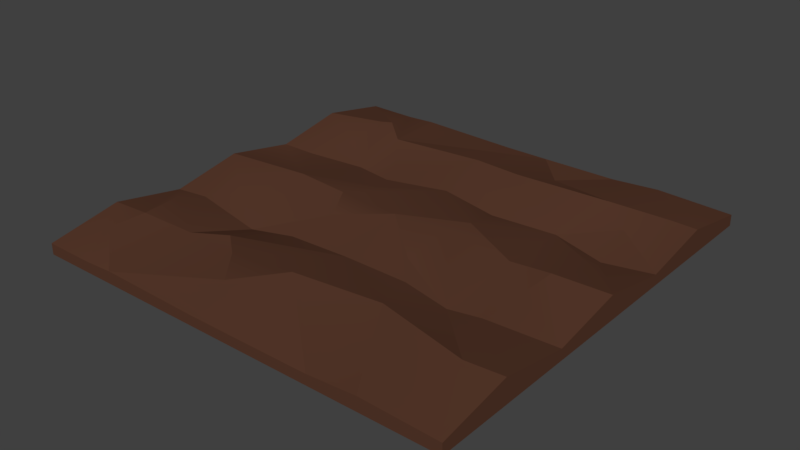 # Source: Soil_Ground.blend  (saved by Blender 2.79.0; exported with 4.5.12 LTS)
import bpy
from mathutils import Matrix  # noqa: F401  (used for matrix-valued properties, if any)

bpy.ops.wm.read_factory_settings(use_empty=True)
scene = bpy.context.scene
scene.name = 'Scene'

# ---- collections
col_collection_1 = bpy.data.collections.new('Collection 1'); scene.collection.children.link(col_collection_1)

# ---- materials (node trees are filled in below, after node groups)
mat_mud = bpy.data.materials.new('Mud')
mat_mud.alpha_threshold = 0.0
mat_mud.use_transparent_shadow = False
mat_mud.diffuse_color = (0.0985, 0.04149, 0.02485, 1.0)
mat_mud.roughness = 0.5
mat_mud.specular_intensity = 0.05

# ---- material node trees

# ---- world
world_world = bpy.data.worlds.new('World'); scene.world = world_world
world_world.color = (0.05088, 0.05088, 0.05088)
world_world.use_sun_shadow = False
world_world.sun_shadow_jitter_overblur = 0.0
world_world.cycles.sampling_method = 'MANUAL'

# ---- meshes
me_mud_patch_h = bpy.data.meshes.new('Mud_Patch_H')
me_mud_patch_h.from_pydata([(-0.7273, 0.03743, 0.7334), (0.7327, 0.03743, 0.7334), (-0.7273, 0.03743, -0.7266), (0.7327, 0.03743, -0.7266), (0.7327, 0.0, 0.7334), (-0.7273, 0.0, 0.7334), (0.7327, 0.0, -0.7266), (-0.7273, 0.0, -0.7266), (-0.7273, 0.08259, 0.49), (-0.7273, 0.03743, 0.2467), (-0.7273, 0.08259, 0.003379), (-0.7273, 0.03743, -0.24), (-0.7273, 0.08259, -0.4833), (0.7327, 0.08259, -0.4833), (0.7327, 0.03743, -0.24), (0.7327, 0.08259, 0.003379), (0.7327, 0.03743, 0.2467), (0.7327, 0.08259, 0.49), (0.4384, 0.08544, -0.4771), (0.2999, 0.08708, 0.4289), (0.38, 0.03138, -0.2746), (0.3135, 0.03475, 0.7334), (0.4068, 0.07088, 0.009226), (0.4786, 0.04615, -0.7266), (0.3751, 0.01754, 0.2546), (-0.05938, 0.08293, -0.4782), (0.01883, 0.1, 0.4779), (0.04879, 0.03388, -0.7266), (-0.0583, 0.03349, -0.3047), (0.04879, 0.03388, 0.7334), (-0.01683, 0.082, 0.004287), (-0.002233, 0.03774, 0.2388), (-0.3919, 0.07581, -0.4578), (-0.4272, 0.06243, 0.4556), (-0.4107, 0.0242, -0.2823), (-0.4535, 0.04152, 0.7334), (-0.4535, 0.04152, -0.7266), (-0.4271, 0.0856, -0.02236), (0.166, 0.06135, 0.1648), (-0.3711, 0.01465, 0.2629), (0.2321, 0.04723, 0.2545), (0.5427, 0.05424, -0.3924), (0.1731, 0.08758, -0.004738), (0.2006, 0.08599, -0.08679), (0.652, 0.08453, -0.4837), (0.6742, 0.07359, -0.5624), (0.4786, 0.04615, 0.7334), (0.1594, 0.03381, -0.2542), (0.3135, 0.03475, -0.7266), (0.152, 0.06142, -0.3363), (0.1766, 0.04056, -0.5851), (0.1193, 0.0931, -0.4477), (-0.2238, 0.02883, 0.236), (-0.3079, 0.0725, 0.4058), (-0.1115, 0.03395, 0.7334), (-0.1839, 0.0639, 0.09979), (-0.2989, 0.04307, -0.3406), (-0.2575, 0.03744, -0.2399), (-0.2303, 0.08877, 0.00196), (-0.2168, 0.05632, -0.1455), (-0.2326, 0.06577, 0.4679), (-0.1373, 0.06414, 0.5835), (-0.6083, 0.07801, 0.4769), (-0.6372, 0.06736, 0.3315), (-0.5558, 0.03645, 0.7334), (-0.6094, 0.07983, 0.6056), (-0.5143, 0.05888, 0.1718), (-0.6057, 0.04678, 0.2427), (-0.5224, 0.08929, -0.5206), (-0.484, 0.09149, -0.5358), (-0.6469, 0.03481, -0.1885), (-0.6052, 0.03422, -0.245), (-0.5558, 0.03645, -0.7266), (-0.5057, 0.07116, -0.3621), (0.5291, 0.06254, 0.1238), (-0.1115, 0.03395, -0.7266), (0.5271, 0.05944, 0.6138), (0.6128, 0.08488, 0.5024), (0.6066, 0.05419, -0.1302), (0.5504, 0.08864, 0.01952), (0.4925, 0.03322, 0.2526), (0.5592, 0.01611, -0.2368), (-0.2088, 0.05839, -0.5695), (-0.2493, 0.07886, -0.4666)], [], [(13, 45, 44), (1, 17, 77, 76), (13, 3, 45), (1, 76, 46), (16, 74, 80), (15, 78, 79), (14, 41, 81), (16, 15, 79, 74), (21, 26, 29), (18, 50, 51), (20, 49, 47), (19, 31, 26), (24, 38, 40), (22, 43, 42), (30, 55, 52, 31), (27, 82, 83, 25), (28, 59, 58, 30), (25, 56, 57, 28), (31, 53, 60, 26), (26, 61, 54, 29), (35, 65, 64), (37, 70, 10), (34, 73, 71), (39, 66, 67), (17, 16, 80, 77), (33, 63, 62), (32, 69, 68), (15, 14, 81, 78), (14, 13, 44, 41), (21, 19, 26), (18, 23, 48, 50), (20, 18, 51, 49), (19, 40, 31), (24, 22, 42, 38), (22, 20, 43), (30, 58, 55), (27, 75, 82), (28, 57, 59), (25, 83, 56), (31, 52, 53), (26, 60, 61), (35, 33, 62, 65), (37, 34, 71, 70), (34, 32, 68, 73), (39, 37, 66), (33, 39, 67, 63), (32, 36, 72, 69), (40, 38, 30, 31), (44, 45, 23, 18), (20, 41, 18), (43, 30, 42), (38, 42, 30), (43, 20, 47), (41, 44, 18), (45, 3, 23), (40, 19, 24), (46, 19, 21), (51, 50, 27, 25), (50, 48, 27), (47, 49, 25, 28), (49, 51, 25), (47, 28, 43), (54, 61, 35), (58, 59, 37), (61, 60, 33, 35), (55, 58, 37, 39), (57, 56, 34), (59, 57, 34, 37), (52, 55, 39), (56, 32, 34), (60, 53, 33), (53, 52, 39, 33), (67, 66, 10, 9), (64, 65, 8, 0), (66, 37, 10), (65, 62, 8), (63, 67, 9), (62, 63, 9, 8), (69, 72, 2), (73, 68, 12), (68, 69, 2, 12), (10, 70, 11), (70, 71, 11), (71, 73, 12, 11), (46, 76, 19), (77, 24, 19), (76, 77, 19), (77, 80, 24), (80, 74, 22, 24), (74, 79, 22), (79, 78, 20, 22), (81, 41, 20), (78, 81, 20), (82, 75, 36, 32), (56, 83, 32), (83, 82, 32), (43, 28, 30), (2, 7, 12), (12, 7, 11), (10, 11, 9), (8, 9, 0), (0, 9, 5), (11, 7, 5, 9), (2, 72, 7), (3, 6, 23), (23, 6, 48), (72, 36, 7), (75, 7, 36), (48, 6, 27), (27, 6, 7, 75), (13, 14, 3), (15, 16, 14), (17, 1, 16), (1, 4, 16), (6, 3, 14), (14, 16, 4, 6), (1, 46, 4), (0, 5, 64), (64, 5, 35), (46, 21, 4), (29, 4, 21), (35, 5, 54), (54, 5, 29), (4, 29, 5)])
me_mud_patch_h.polygons.foreach_set('use_smooth', [True] * 124)
_k = set([(0, 5), (0, 8), (0, 64), (1, 4), (1, 17), (1, 46), (2, 7), (2, 12), (2, 69), (2, 72), (3, 6), (3, 13), (3, 23), (8, 9), (8, 62), (9, 10), (9, 67), (10, 11), (10, 37), (11, 12), (11, 71), (12, 68), (13, 14), (13, 44), (13, 45), (14, 15), (14, 41), (14, 81), (15, 16), (15, 79), (16, 17), (16, 80), (17, 77), (18, 44), (18, 50), (18, 51), (19, 26), (19, 46), (19, 77), (20, 41), (20, 47), (20, 78), (20, 81), (21, 26), (21, 29), (21, 46), (22, 43), (22, 79), (23, 45), (23, 48), (24, 38), (24, 40), (24, 77), (24, 80), (25, 51), (25, 83), (26, 61), (27, 48), (27, 50), (27, 75), (27, 82), (28, 47), (28, 57), (28, 59), (29, 54), (30, 38), (30, 43), (30, 55), (31, 40), (31, 52), (31, 53), (32, 36), (32, 69), (32, 82), (32, 83), (33, 39), (33, 53), (33, 62), (34, 57), (34, 71), (35, 54), (35, 61), (35, 64), (35, 65), (36, 72), (36, 75), (37, 58), (37, 59), (39, 52), (39, 55), (39, 67), (48, 50), (53, 60), (55, 58), (60, 61), (62, 63), (62, 65), (68, 69), (74, 79)])
me_mud_patch_h.attributes.new('sharp_edge', 'BOOLEAN', 'EDGE').data.foreach_set('value', [ (min(e.vertices), max(e.vertices)) in _k for e in me_mud_patch_h.edges])
_uv = me_mud_patch_h.uv_layers.new(name='UVMap')
_uv.uv.foreach_set('vector', [0.8076, 0.128, 0.8486, 0.1492, 0.8083, 0.1627, 0.06818, 0.04629, 0.2151, 0.1016, 0.2102, 0.1565, 0.1398, 0.1946, 0.8076, 0.128, 0.9457, 0.08839, 0.8486, 0.1492, 0.06818, 0.04629, 0.1398, 0.1946, 0.06846, 0.2159, 0.3677, 0.06441, 0.4394, 0.2041, 0.359, 0.2237, 0.5112, 0.1168, 0.5886, 0.1706, 0.502, 0.1964, 0.6636, 0.07802, 0.7494, 0.2114, 0.6603, 0.1961, 0.3677, 0.06441, 0.5112, 0.1168, 0.502, 0.1964, 0.4394, 0.2041, 0.05183, 0.3114, 0.2075, 0.4847, 0.04819, 0.4684, 0.8037, 0.2702, 0.8813, 0.4118, 0.7873, 0.4408, 0.671, 0.296, 0.7164, 0.425, 0.6603, 0.421, 0.239, 0.3312, 0.3556, 0.5074, 0.2075, 0.4847, 0.3563, 0.286, 0.4037, 0.4126, 0.3507, 0.3702, 0.5045, 0.277, 0.5415, 0.3978, 0.5007, 0.4106, 0.5025, 0.5183, 0.4409, 0.611, 0.3537, 0.6352, 0.3556, 0.5074, 0.9576, 0.4831, 0.8599, 0.6298, 0.7953, 0.6514, 0.8023, 0.5414, 0.6863, 0.5424, 0.5928, 0.6316, 0.502, 0.6377, 0.5025, 0.5183, 0.8023, 0.5414, 0.7095, 0.681, 0.6505, 0.657, 0.6863, 0.5424, 0.3556, 0.5074, 0.2467, 0.6717, 0.2115, 0.6296, 0.2075, 0.4847, 0.2075, 0.4847, 0.1437, 0.5749, 0.04792, 0.5616, 0.04819, 0.4684, 0.05741, 0.7626, 0.143, 0.8486, 0.05215, 0.8245, 0.5111, 0.7469, 0.6166, 0.8816, 0.4937, 0.8968, 0.6729, 0.7436, 0.7366, 0.8008, 0.6515, 0.8574, 0.3385, 0.7142, 0.3972, 0.7968, 0.3499, 0.854, 0.2151, 0.1016, 0.3677, 0.06441, 0.359, 0.2237, 0.2102, 0.1565, 0.2213, 0.7412, 0.2862, 0.867, 0.2084, 0.8441, 0.7901, 0.735, 0.8312, 0.7919, 0.822, 0.8107, 0.5112, 0.1168, 0.6636, 0.07802, 0.6603, 0.1961, 0.5886, 0.1706, 0.6636, 0.07802, 0.8076, 0.128, 0.8083, 0.1627, 0.7494, 0.2114, 0.05183, 0.3114, 0.239, 0.3312, 0.2075, 0.4847, 0.8037, 0.2702, 0.9421, 0.2415, 0.9562, 0.3336, 0.8813, 0.4118, 0.671, 0.296, 0.8037, 0.2702, 0.7873, 0.4408, 0.7164, 0.425, 0.239, 0.3312, 0.3507, 0.3702, 0.3556, 0.5074, 0.3563, 0.286, 0.5045, 0.277, 0.5007, 0.4106, 0.4037, 0.4126, 0.5045, 0.277, 0.671, 0.296, 0.5437, 0.3978, 0.5025, 0.5183, 0.502, 0.6377, 0.4409, 0.611, 0.9576, 0.4831, 0.957, 0.5756, 0.8599, 0.6298, 0.6863, 0.5424, 0.6505, 0.657, 0.5928, 0.6316, 0.8023, 0.5414, 0.7953, 0.6514, 0.7095, 0.681, 0.3556, 0.5074, 0.3537, 0.6352, 0.2467, 0.6717, 0.2075, 0.4847, 0.2115, 0.6296, 0.1437, 0.5749, 0.05741, 0.7626, 0.2213, 0.7412, 0.2084, 0.8441, 0.143, 0.8486, 0.5111, 0.7469, 0.6729, 0.7436, 0.6515, 0.8574, 0.6166, 0.8816, 0.6729, 0.7436, 0.7901, 0.735, 0.822, 0.8107, 0.7366, 0.8008, 0.3385, 0.7142, 0.5111, 0.7469, 0.3972, 0.7968, 0.2213, 0.7412, 0.3385, 0.7142, 0.3499, 0.854, 0.2862, 0.867, 0.7901, 0.735, 0.9461, 0.772, 0.9514, 0.8337, 0.8312, 0.7919, 0.3507, 0.3702, 0.4037, 0.4126, 0.5025, 0.5183, 0.3556, 0.5074, 0.8083, 0.1627, 0.8486, 0.1492, 0.9421, 0.2415, 0.8037, 0.2702, 0.671, 0.296, 0.7494, 0.2114, 0.8037, 0.2702, 0.5415, 0.3978, 0.5025, 0.5183, 0.5007, 0.4106, 0.4037, 0.4126, 0.5007, 0.4106, 0.5025, 0.5183, 0.5437, 0.3978, 0.671, 0.296, 0.6603, 0.421, 0.7494, 0.2114, 0.8083, 0.1627, 0.8037, 0.2702, 0.8486, 0.1492, 0.9457, 0.08839, 0.9421, 0.2415, 0.3507, 0.3702, 0.239, 0.3312, 0.3563, 0.286, 0.06846, 0.2159, 0.239, 0.3312, 0.05183, 0.3114, 0.7873, 0.4408, 0.8813, 0.4118, 0.9576, 0.4831, 0.8023, 0.5414, 0.8813, 0.4118, 0.9562, 0.3336, 0.9576, 0.4831, 0.6603, 0.421, 0.7164, 0.425, 0.8023, 0.5414, 0.6863, 0.5424, 0.7164, 0.425, 0.7873, 0.4408, 0.8023, 0.5414, 0.6603, 0.421, 0.6863, 0.5424, 0.5437, 0.3978, 0.04792, 0.5616, 0.1437, 0.5749, 0.05741, 0.7626, 0.502, 0.6377, 0.5928, 0.6316, 0.5111, 0.7469, 0.1437, 0.5749, 0.2115, 0.6296, 0.2213, 0.7412, 0.05741, 0.7626, 0.4409, 0.611, 0.502, 0.6377, 0.5111, 0.7469, 0.3385, 0.7142, 0.6505, 0.657, 0.7095, 0.681, 0.6729, 0.7436, 0.5928, 0.6316, 0.6505, 0.657, 0.6729, 0.7436, 0.5111, 0.7469, 0.3537, 0.6352, 0.4409, 0.611, 0.3385, 0.7142, 0.7095, 0.681, 0.7901, 0.735, 0.6729, 0.7436, 0.2115, 0.6296, 0.2467, 0.6717, 0.2213, 0.7412, 0.2467, 0.6717, 0.3537, 0.6352, 0.3385, 0.7142, 0.2213, 0.7412, 0.3499, 0.854, 0.3972, 0.7968, 0.4937, 0.8968, 0.3424, 0.9422, 0.05215, 0.8245, 0.143, 0.8486, 0.2006, 0.8973, 0.05959, 0.9422, 0.3972, 0.7968, 0.5111, 0.7469, 0.4937, 0.8968, 0.143, 0.8486, 0.2084, 0.8441, 0.2006, 0.8973, 0.2862, 0.867, 0.3499, 0.854, 0.3424, 0.9422, 0.2084, 0.8441, 0.2862, 0.867, 0.3424, 0.9422, 0.2006, 0.8973, 0.8312, 0.7919, 0.9514, 0.8337, 0.9457, 0.9428, 0.7366, 0.8008, 0.822, 0.8107, 0.7988, 0.9038, 0.822, 0.8107, 0.8312, 0.7919, 0.9457, 0.9428, 0.7988, 0.9038, 0.4937, 0.8968, 0.6166, 0.8816, 0.6441, 0.9459, 0.6166, 0.8816, 0.6515, 0.8574, 0.6441, 0.9459, 0.6515, 0.8574, 0.7366, 0.8008, 0.7988, 0.9038, 0.6441, 0.9459, 0.06846, 0.2159, 0.1398, 0.1946, 0.239, 0.3312, 0.2102, 0.1565, 0.3563, 0.286, 0.239, 0.3312, 0.1398, 0.1946, 0.2102, 0.1565, 0.239, 0.3312, 0.2102, 0.1565, 0.359, 0.2237, 0.3563, 0.286, 0.359, 0.2237, 0.4394, 0.2041, 0.5045, 0.277, 0.3563, 0.286, 0.4394, 0.2041, 0.502, 0.1964, 0.5045, 0.277, 0.502, 0.1964, 0.5886, 0.1706, 0.671, 0.296, 0.5045, 0.277, 0.6603, 0.1961, 0.7494, 0.2114, 0.671, 0.296, 0.5886, 0.1706, 0.6603, 0.1961, 0.671, 0.296, 0.8599, 0.6298, 0.957, 0.5756, 0.9461, 0.772, 0.7901, 0.735, 0.7095, 0.681, 0.7953, 0.6514, 0.7901, 0.735, 0.7953, 0.6514, 0.8599, 0.6298, 0.7901, 0.735, 0.5437, 0.3978, 0.6863, 0.5424, 0.5025, 0.5183, 0.9457, 0.9428, 0.9498, 0.9987, 0.7988, 0.9038, 0.7988, 0.9038, 0.9498, 0.9987, 0.6441, 0.9459, 0.4937, 0.8968, 0.6441, 0.9459, 0.3424, 0.9422, 0.2006, 0.8973, 0.3424, 0.9422, 0.05959, 0.9422, 0.05959, 0.9422, 0.3424, 0.9422, 0.05902, 0.9867, 0.6441, 0.9459, 0.9498, 0.9987, 0.05902, 0.9867, 0.3424, 0.9422, 0.9457, 0.9428, 0.9514, 0.8337, 0.9999, 0.9434, 0.9457, 0.08839, 0.9999, 0.0871, 0.9421, 0.2415, 0.9421, 0.2415, 0.9999, 0.0871, 0.9562, 0.3336, 0.9514, 0.8337, 0.9461, 0.772, 0.9999, 0.9434, 0.957, 0.5756, 0.9999, 0.9434, 0.9461, 0.772, 0.9562, 0.3336, 0.9999, 0.0871, 0.9576, 0.4831, 0.9576, 0.4831, 0.9999, 0.0871, 0.9999, 0.9434, 0.957, 0.5756, 0.8076, 0.128, 0.6636, 0.07802, 0.9457, 0.08839, 0.5112, 0.1168, 0.3677, 0.06441, 0.6636, 0.07802, 0.2151, 0.1016, 0.06818, 0.04629, 0.3677, 0.06441, 0.06818, 0.04629, 0.07033, 9.992e-05, 0.3677, 0.06441, 0.9475, 0.04606, 0.9457, 0.08839, 0.6636, 0.07802, 0.6636, 0.07802, 0.3677, 0.06441, 0.07033, 9.992e-05, 0.9475, 0.04606, 0.06818, 0.04629, 0.06846, 0.2159, 0.007808, 0.04457, 0.05959, 0.9422, 9.992e-05, 0.9423, 0.05215, 0.8245, 0.05215, 0.8245, 9.992e-05, 0.9423, 0.05741, 0.7626, 0.06846, 0.2159, 0.05183, 0.3114, 0.007808, 0.04457, 0.04819, 0.4684, 0.007808, 0.04457, 0.05183, 0.3114, 0.05741, 0.7626, 9.992e-05, 0.9423, 0.04792, 0.5616, 0.04792, 0.5616, 9.992e-05, 0.9423, 0.04819, 0.4684, 0.007808, 0.04457, 0.04819, 0.4684, 9.992e-05, 0.9423])
_ca = me_mud_patch_h.color_attributes.new('Col', 'BYTE_COLOR', 'CORNER')
_ca.data.foreach_set('color', [1.0, 1.0, 1.0, 1.0, 1.0, 1.0, 1.0, 1.0, 1.0, 1.0, 1.0, 1.0, 1.0, 1.0, 1.0, 1.0, 1.0, 1.0, 1.0, 1.0, 1.0, 1.0, 1.0, 1.0, 1.0, 1.0, 1.0, 1.0, 1.0, 1.0, 1.0, 1.0, 1.0, 1.0, 1.0, 1.0, 1.0, 1.0, 1.0, 1.0, 1.0, 1.0, 1.0, 1.0, 1.0, 1.0, 1.0, 1.0, 1.0, 1.0, 1.0, 1.0, 1.0, 1.0, 1.0, 1.0, 1.0, 1.0, 1.0, 1.0, 1.0, 1.0, 1.0, 1.0, 1.0, 1.0, 1.0, 1.0, 1.0, 1.0, 1.0, 1.0, 1.0, 1.0, 1.0, 1.0, 1.0, 1.0, 1.0, 1.0, 1.0, 1.0, 1.0, 1.0, 1.0, 1.0, 1.0, 1.0, 1.0, 1.0, 1.0, 1.0, 1.0, 1.0, 1.0, 1.0, 1.0, 1.0, 1.0, 1.0, 1.0, 1.0, 1.0, 1.0, 1.0, 1.0, 1.0, 1.0, 1.0, 1.0, 1.0, 1.0, 1.0, 1.0, 1.0, 1.0, 1.0, 1.0, 1.0, 1.0, 1.0, 1.0, 1.0, 1.0, 1.0, 1.0, 1.0, 1.0, 1.0, 1.0, 1.0, 1.0, 1.0, 1.0, 1.0, 1.0, 1.0, 1.0, 1.0, 1.0, 1.0, 1.0, 1.0, 1.0, 1.0, 1.0, 1.0, 1.0, 1.0, 1.0, 1.0, 1.0, 1.0, 1.0, 1.0, 1.0, 1.0, 1.0, 1.0, 1.0, 1.0, 1.0, 1.0, 1.0, 1.0, 1.0, 1.0, 1.0, 1.0, 1.0, 1.0, 1.0, 1.0, 1.0, 1.0, 1.0, 1.0, 1.0, 1.0, 1.0, 1.0, 1.0, 1.0, 1.0, 1.0, 1.0, 1.0, 1.0, 1.0, 1.0, 1.0, 1.0, 1.0, 1.0, 1.0, 1.0, 1.0, 1.0, 1.0, 1.0, 1.0, 1.0, 1.0, 1.0, 1.0, 1.0, 1.0, 1.0, 1.0, 1.0, 1.0, 1.0, 1.0, 1.0, 1.0, 1.0, 1.0, 1.0, 1.0, 1.0, 1.0, 1.0, 1.0, 1.0, 1.0, 1.0, 1.0, 1.0, 1.0, 1.0, 1.0, 1.0, 1.0, 1.0, 1.0, 1.0, 1.0, 1.0, 1.0, 1.0, 1.0, 1.0, 1.0, 1.0, 1.0, 1.0, 1.0, 1.0, 1.0, 1.0, 1.0, 1.0, 1.0, 1.0, 1.0, 1.0, 1.0, 1.0, 1.0, 1.0, 1.0, 1.0, 1.0, 1.0, 1.0, 1.0, 1.0, 1.0, 1.0, 1.0, 1.0, 1.0, 1.0, 1.0, 1.0, 1.0, 1.0, 1.0, 1.0, 1.0, 1.0, 1.0, 1.0, 1.0, 1.0, 1.0, 1.0, 1.0, 1.0, 1.0, 1.0, 1.0, 1.0, 1.0, 1.0, 1.0, 1.0, 1.0, 1.0, 1.0, 1.0, 1.0, 1.0, 1.0, 1.0, 1.0, 1.0, 1.0, 1.0, 1.0, 1.0, 1.0, 1.0, 1.0, 1.0, 1.0, 1.0, 1.0, 1.0, 1.0, 1.0, 1.0, 1.0, 1.0, 1.0, 1.0, 1.0, 1.0, 1.0, 1.0, 1.0, 1.0, 1.0, 1.0, 1.0, 1.0, 1.0, 1.0, 1.0, 1.0, 1.0, 1.0, 1.0, 1.0, 1.0, 1.0, 1.0, 1.0, 1.0, 1.0, 1.0, 1.0, 1.0, 1.0, 1.0, 1.0, 1.0, 1.0, 1.0, 1.0, 1.0, 1.0, 1.0, 1.0, 1.0, 1.0, 1.0, 1.0, 1.0, 1.0, 1.0, 1.0, 1.0, 1.0, 1.0, 1.0, 1.0, 1.0, 1.0, 1.0, 1.0, 1.0, 1.0, 1.0, 1.0, 1.0, 1.0, 1.0, 1.0, 1.0, 1.0, 1.0, 1.0, 1.0, 1.0, 1.0, 1.0, 1.0, 1.0, 1.0, 1.0, 1.0, 1.0, 1.0, 1.0, 1.0, 1.0, 1.0, 1.0, 1.0, 1.0, 1.0, 1.0, 1.0, 1.0, 1.0, 1.0, 1.0, 1.0, 1.0, 1.0, 1.0, 1.0, 1.0, 1.0, 1.0, 1.0, 1.0, 1.0, 1.0, 1.0, 1.0, 1.0, 1.0, 1.0, 1.0, 1.0, 1.0, 1.0, 1.0, 1.0, 1.0, 1.0, 1.0, 1.0, 1.0, 1.0, 1.0, 1.0, 1.0, 1.0, 1.0, 1.0, 1.0, 1.0, 1.0, 1.0, 1.0, 1.0, 1.0, 1.0, 1.0, 1.0, 1.0, 1.0, 1.0, 1.0, 1.0, 1.0, 1.0, 1.0, 1.0, 1.0, 1.0, 1.0, 1.0, 1.0, 1.0, 1.0, 1.0, 1.0, 1.0, 1.0, 1.0, 1.0, 1.0, 1.0, 1.0, 1.0, 1.0, 1.0, 1.0, 1.0, 1.0, 1.0, 1.0, 1.0, 1.0, 1.0, 1.0, 1.0, 1.0, 1.0, 1.0, 1.0, 1.0, 1.0, 1.0, 1.0, 1.0, 1.0, 1.0, 1.0, 1.0, 1.0, 1.0, 1.0, 1.0, 1.0, 1.0, 1.0, 1.0, 1.0, 1.0, 1.0, 1.0, 1.0, 1.0, 1.0, 1.0, 1.0, 1.0, 1.0, 1.0, 1.0, 1.0, 1.0, 1.0, 1.0, 1.0, 1.0, 1.0, 1.0, 1.0, 1.0, 1.0, 1.0, 1.0, 1.0, 1.0, 1.0, 1.0, 1.0, 1.0, 1.0, 1.0, 1.0, 1.0, 1.0, 1.0, 1.0, 1.0, 1.0, 1.0, 1.0, 1.0, 1.0, 1.0, 1.0, 1.0, 1.0, 1.0, 1.0, 1.0, 1.0, 1.0, 1.0, 1.0, 1.0, 1.0, 1.0, 1.0, 1.0, 1.0, 1.0, 1.0, 1.0, 1.0, 1.0, 1.0, 1.0, 1.0, 1.0, 1.0, 1.0, 1.0, 1.0, 1.0, 1.0, 1.0, 1.0, 1.0, 1.0, 1.0, 1.0, 1.0, 1.0, 1.0, 1.0, 1.0, 1.0, 1.0, 1.0, 1.0, 1.0, 1.0, 1.0, 1.0, 1.0, 1.0, 1.0, 1.0, 1.0, 1.0, 1.0, 1.0, 1.0, 1.0, 1.0, 1.0, 1.0, 1.0, 1.0, 1.0, 1.0, 1.0, 1.0, 1.0, 1.0, 1.0, 1.0, 1.0, 1.0, 1.0, 1.0, 1.0, 1.0, 1.0, 1.0, 1.0, 1.0, 1.0, 1.0, 1.0, 1.0, 1.0, 1.0, 1.0, 1.0, 1.0, 1.0, 1.0, 1.0, 1.0, 1.0, 1.0, 1.0, 1.0, 1.0, 1.0, 1.0, 1.0, 1.0, 1.0, 1.0, 1.0, 1.0, 1.0, 1.0, 1.0, 1.0, 1.0, 1.0, 1.0, 1.0, 1.0, 1.0, 1.0, 1.0, 1.0, 1.0, 1.0, 1.0, 1.0, 1.0, 1.0, 1.0, 1.0, 1.0, 1.0, 1.0, 1.0, 1.0, 1.0, 1.0, 1.0, 1.0, 1.0, 1.0, 1.0, 1.0, 1.0, 1.0, 1.0, 1.0, 1.0, 1.0, 1.0, 1.0, 1.0, 1.0, 1.0, 1.0, 1.0, 1.0, 1.0, 1.0, 1.0, 1.0, 1.0, 1.0, 1.0, 1.0, 1.0, 1.0, 1.0, 1.0, 1.0, 1.0, 1.0, 1.0, 1.0, 1.0, 1.0, 1.0, 1.0, 1.0, 1.0, 1.0, 1.0, 1.0, 1.0, 1.0, 1.0, 1.0, 1.0, 1.0, 1.0, 1.0, 1.0, 1.0, 1.0, 1.0, 1.0, 1.0, 1.0, 1.0, 1.0, 1.0, 1.0, 1.0, 1.0, 1.0, 1.0, 1.0, 1.0, 1.0, 1.0, 1.0, 1.0, 1.0, 1.0, 1.0, 1.0, 1.0, 1.0, 1.0, 1.0, 1.0, 1.0, 1.0, 1.0, 1.0, 1.0, 1.0, 1.0, 1.0, 1.0, 1.0, 1.0, 1.0, 1.0, 1.0, 1.0, 1.0, 1.0, 1.0, 1.0, 1.0, 1.0, 1.0, 1.0, 1.0, 1.0, 1.0, 1.0, 1.0, 1.0, 1.0, 1.0, 1.0, 1.0, 1.0, 1.0, 1.0, 1.0, 1.0, 1.0, 1.0, 1.0, 1.0, 1.0, 1.0, 1.0, 1.0, 1.0, 1.0, 1.0, 1.0, 1.0, 1.0, 1.0, 1.0, 1.0, 1.0, 1.0, 1.0, 1.0, 1.0, 1.0, 1.0, 1.0, 1.0, 1.0, 1.0, 1.0, 1.0, 1.0, 1.0, 1.0, 1.0, 1.0, 1.0, 1.0, 1.0, 1.0, 1.0, 1.0, 1.0, 1.0, 1.0, 1.0, 1.0, 1.0, 1.0, 1.0, 1.0, 1.0, 1.0, 1.0, 1.0, 1.0, 1.0, 1.0, 1.0, 1.0, 1.0, 1.0, 1.0, 1.0, 1.0, 1.0, 1.0, 1.0, 1.0, 1.0, 1.0, 1.0, 1.0, 1.0, 1.0, 1.0, 1.0, 1.0, 1.0, 1.0, 1.0, 1.0, 1.0, 1.0, 1.0, 1.0, 1.0, 1.0, 1.0, 1.0, 1.0, 1.0, 1.0, 1.0, 1.0, 1.0, 1.0, 1.0, 1.0, 1.0, 1.0, 1.0, 1.0, 1.0, 1.0, 1.0, 1.0, 1.0, 1.0, 1.0, 1.0, 1.0, 1.0, 1.0, 1.0, 1.0, 1.0, 1.0, 1.0, 1.0, 1.0, 1.0, 1.0, 1.0, 1.0, 1.0, 1.0, 1.0, 1.0, 1.0, 1.0, 1.0, 1.0, 1.0, 1.0, 1.0, 1.0, 1.0, 1.0, 1.0, 1.0, 1.0, 1.0, 1.0, 1.0, 1.0, 1.0, 1.0, 1.0, 1.0, 1.0, 1.0, 1.0, 1.0, 1.0, 1.0, 1.0, 1.0, 1.0, 1.0, 1.0, 1.0, 1.0, 1.0, 1.0, 1.0, 1.0, 1.0, 1.0, 1.0, 1.0, 1.0, 1.0, 1.0, 1.0, 1.0, 1.0, 1.0, 1.0, 1.0, 1.0, 1.0, 1.0, 1.0, 1.0, 1.0, 1.0, 1.0, 1.0, 1.0, 1.0, 1.0, 1.0, 1.0, 1.0, 1.0, 1.0, 1.0, 1.0, 1.0, 1.0, 1.0, 1.0, 1.0, 1.0, 1.0, 1.0, 1.0, 1.0, 1.0, 1.0, 1.0, 1.0, 1.0, 1.0, 1.0, 1.0, 1.0, 1.0, 1.0, 1.0, 1.0, 1.0, 1.0, 1.0, 1.0, 1.0, 1.0, 1.0, 1.0, 1.0, 1.0, 1.0, 1.0, 1.0, 1.0, 1.0, 1.0, 1.0, 1.0, 1.0, 1.0, 1.0, 1.0, 1.0, 1.0, 1.0, 1.0, 1.0, 1.0, 1.0, 1.0, 1.0, 1.0, 1.0, 1.0, 1.0, 1.0, 1.0, 1.0, 1.0, 1.0, 1.0, 1.0, 1.0, 1.0, 1.0, 1.0, 1.0, 1.0, 1.0, 1.0, 1.0, 1.0, 1.0, 1.0, 1.0, 1.0, 1.0, 1.0, 1.0, 1.0, 1.0, 1.0, 1.0, 1.0, 1.0, 1.0, 1.0, 1.0, 1.0, 1.0, 1.0, 1.0, 1.0, 1.0, 1.0, 1.0, 1.0, 1.0, 1.0, 1.0, 1.0, 1.0, 1.0, 1.0, 1.0, 1.0, 1.0, 1.0, 1.0, 1.0, 1.0, 1.0, 1.0, 1.0, 1.0, 1.0, 1.0, 1.0, 1.0, 1.0, 1.0, 1.0, 1.0, 1.0, 1.0, 1.0, 1.0, 1.0, 1.0, 1.0, 1.0, 1.0, 1.0, 1.0, 1.0, 1.0, 1.0, 1.0, 1.0, 1.0, 1.0, 1.0, 1.0, 1.0, 1.0, 1.0, 1.0, 1.0, 1.0, 1.0, 1.0, 1.0, 1.0, 1.0, 1.0, 1.0, 1.0, 1.0, 1.0, 1.0, 1.0, 1.0, 1.0, 1.0, 1.0, 1.0, 1.0, 1.0, 1.0, 1.0, 1.0, 1.0, 1.0, 1.0, 1.0, 1.0, 1.0, 1.0, 1.0, 1.0, 1.0, 1.0, 1.0, 1.0, 1.0, 1.0, 1.0, 1.0, 1.0, 1.0, 1.0, 1.0, 1.0, 1.0, 1.0, 1.0, 1.0, 1.0, 1.0, 1.0, 1.0, 1.0, 1.0, 1.0, 1.0, 1.0, 1.0, 1.0, 1.0, 1.0, 1.0, 1.0, 1.0, 1.0, 1.0, 1.0, 1.0, 1.0, 1.0, 1.0, 1.0, 1.0, 1.0, 1.0, 1.0, 1.0, 1.0, 1.0, 1.0, 1.0, 1.0, 1.0, 1.0, 1.0, 1.0, 1.0, 1.0, 1.0, 1.0, 1.0, 1.0, 1.0, 1.0, 1.0, 1.0, 1.0, 1.0, 1.0, 1.0, 1.0, 1.0, 1.0, 1.0, 1.0, 1.0, 1.0, 1.0, 1.0, 1.0, 1.0, 1.0, 1.0, 1.0, 1.0, 1.0, 1.0, 1.0, 1.0, 1.0, 1.0, 1.0, 1.0, 1.0, 1.0, 1.0, 1.0, 1.0, 1.0, 1.0, 1.0, 1.0, 1.0, 1.0, 1.0, 1.0, 1.0, 1.0, 1.0, 1.0, 1.0, 1.0, 1.0, 1.0, 1.0, 1.0, 1.0, 1.0, 1.0, 1.0, 1.0, 1.0, 1.0, 1.0, 1.0, 1.0, 1.0, 1.0, 1.0, 1.0, 1.0, 1.0, 1.0, 1.0, 1.0, 1.0, 1.0, 1.0, 1.0, 1.0, 1.0, 1.0, 1.0, 1.0, 1.0, 1.0, 1.0, 1.0, 1.0, 1.0, 1.0, 1.0, 1.0, 1.0, 1.0, 1.0, 1.0, 1.0, 1.0, 1.0, 1.0, 1.0, 1.0, 1.0, 1.0, 1.0, 1.0, 1.0, 1.0, 1.0, 1.0, 1.0, 1.0, 1.0, 1.0, 1.0, 1.0, 1.0, 1.0, 1.0, 1.0, 1.0, 1.0, 1.0, 1.0, 1.0, 1.0, 1.0, 1.0, 1.0, 1.0, 1.0, 1.0, 1.0, 1.0, 1.0, 1.0, 1.0, 1.0, 1.0, 1.0, 1.0, 1.0, 1.0, 1.0, 1.0, 1.0, 1.0, 1.0, 1.0, 1.0, 1.0, 1.0, 1.0, 1.0, 1.0, 1.0, 1.0, 1.0, 1.0, 1.0, 1.0, 1.0, 1.0, 1.0, 1.0, 1.0, 1.0, 1.0, 1.0, 1.0, 1.0, 1.0, 1.0, 1.0, 1.0, 1.0, 1.0, 1.0, 1.0, 1.0, 1.0, 1.0, 1.0, 1.0, 1.0, 1.0, 1.0, 1.0, 1.0, 1.0, 1.0, 1.0, 1.0, 1.0, 1.0, 1.0, 1.0, 1.0, 1.0, 1.0, 1.0, 1.0, 1.0, 1.0, 1.0, 1.0, 1.0, 1.0, 1.0, 1.0, 1.0, 1.0, 1.0, 1.0, 1.0, 1.0, 1.0, 1.0, 1.0, 1.0, 1.0, 1.0, 1.0, 1.0, 1.0, 1.0, 1.0, 1.0, 1.0, 1.0, 1.0, 1.0, 1.0, 1.0, 1.0, 1.0, 1.0, 1.0, 1.0, 1.0, 1.0, 1.0, 1.0, 1.0, 1.0, 1.0, 1.0, 1.0, 1.0, 1.0, 1.0, 1.0, 1.0, 1.0, 1.0, 1.0, 1.0, 1.0, 1.0, 1.0, 1.0, 1.0, 1.0, 1.0, 1.0, 1.0, 1.0, 1.0, 1.0, 1.0, 1.0, 1.0, 1.0, 1.0, 1.0, 1.0, 1.0, 1.0, 1.0, 1.0, 1.0, 1.0, 1.0, 1.0, 1.0, 1.0, 1.0, 1.0, 1.0, 1.0, 1.0, 1.0, 1.0, 1.0, 1.0, 1.0, 1.0, 1.0, 1.0, 1.0, 1.0, 1.0, 1.0, 1.0, 1.0, 1.0, 1.0, 1.0, 1.0, 1.0, 1.0, 1.0, 1.0, 1.0, 1.0, 1.0, 1.0, 1.0, 1.0, 1.0, 1.0, 1.0, 1.0, 1.0, 1.0, 1.0, 1.0, 1.0, 1.0, 1.0, 1.0, 1.0, 1.0, 1.0, 1.0, 1.0, 1.0, 1.0, 1.0, 1.0, 1.0, 1.0, 1.0, 1.0, 1.0, 1.0, 1.0, 1.0, 1.0, 1.0, 1.0, 1.0, 1.0, 1.0, 1.0, 1.0, 1.0, 1.0, 1.0, 1.0, 1.0, 1.0, 1.0, 1.0, 1.0, 1.0, 1.0, 1.0, 1.0, 1.0, 1.0, 1.0])
me_mud_patch_h.materials.append(mat_mud)
me_mud_patch_h.use_remesh_preserve_volume = False
me_mud_patch_h.use_remesh_preserve_attributes = False
me_mud_patch_h.use_mirror_vertex_groups = False
me_mud_patch_h.update()
me_mud_patch_h.normals_split_custom_set([tuple(v) for v in zip(*[iter([0.02447, 0.9911, -0.131, 0.003921, 0.9893, -0.1457, 0.006859, 0.9896, -0.1436, 0.01694, 0.9849, 0.1725, 0.008204, 0.9803, 0.1971, -0.007419, 0.9805, 0.1962, 0.007173, 0.9876, 0.1569, 0.09485, 0.9788, -0.1816, 0.04675, 0.9789, -0.1988, 0.07303, 0.9792, -0.1895, 0.01694, 0.9849, 0.1725, 0.007173, 0.9876, 0.1569, 0.0294, 0.9921, 0.1221, 0.01042, 0.978, 0.2082, -0.05669, 0.9771, 0.2051, -0.07681, 0.976, 0.2038, -0.02181, 0.975, -0.2211, -0.02107, 0.9741, -0.225, -0.01775, 0.9818, -0.1893, -0.1139, 0.9621, 0.2479, -0.03062, 0.97, 0.241, -0.05011, 0.9688, 0.2428, 0.01042, 0.978, 0.2082, 0.02308, 0.9791, 0.2021, 0.02308, 0.9791, 0.2021, -0.05669, 0.9771, 0.2051, -0.003198, 0.968, 0.2509, -0.01996, 0.9702, 0.2416, -0.01629, 0.9697, 0.2436, -0.01095, 0.9324, -0.3612, 0.03666, 0.9579, -0.2847, 0.04064, 0.9597, -0.2781, 0.05243, 0.9597, 0.276, -0.01681, 0.9572, 0.289, -0.01524, 0.9523, 0.3046, 0.07141, 0.955, -0.288, -0.02545, 0.9781, -0.2065, -0.04351, 0.9875, -0.1515, 0.2032, 0.9791, 0.004507, -0.0147, 0.9866, 0.1626, 0.1313, 0.9897, 0.05795, -0.01407, 0.9836, 0.1798, 0.03358, 0.9994, -0.008078, 0.02182, 0.9969, 0.07619, -0.03319, 0.9791, 0.2005, -0.02448, 0.9767, 0.2132, -0.03798, 0.9737, 0.2247, -0.03721, 0.9794, 0.1985, 0.03563, 0.9751, -0.219, -0.03367, 0.9776, -0.2077, -0.03367, 0.9776, -0.2077, 0.008716, 0.9766, -0.2148, -0.008435, 0.9803, -0.1972, 0.006277, 0.9826, -0.1858, 0.01351, 0.9967, -0.08027, -0.02497, 0.995, -0.09629, -0.04077, 0.9659, 0.2558, -0.02866, 0.9764, 0.214, -0.03439, 0.9861, 0.1625, -0.03578, 0.9695, 0.2425, -0.02545, 0.9781, -0.2065, -0.04608, 0.9849, -0.1668, -0.07056, 0.9933, -0.09183, -0.04351, 0.9875, -0.1515, -0.01996, 0.9702, 0.2416, -0.01068, 0.9756, 0.2192, -0.007715, 0.9762, 0.2169, -0.01629, 0.9697, 0.2436, -0.04661, 0.9398, 0.3385, -0.05542, 0.9774, 0.2038, -0.06108, 0.9512, 0.3024, -0.02345, 0.9748, -0.2219, 0.03278, 0.9879, -0.1516, 0.01531, 0.9717, -0.2356, 0.03799, 0.9664, 0.2543, 0.07129, 0.9684, 0.2391, 0.006394, 0.966, 0.2584, 0.06114, 0.9669, 0.2477, 0.06948, 0.9748, 0.2119, -0.005897, 0.98, 0.199, -0.01484, 0.9818, -0.1891, -0.01484, 0.9818, -0.1891, -0.09062, 0.9834, -0.1572, -0.03147, 0.9828, -0.1822, 0.1209, 0.9801, -0.1575, 0.006243, 0.9859, -0.1673, 0.07511, 0.9933, -0.08773, 0.06169, 0.9701, 0.2347, 0.015, 0.9836, 0.1799, 0.03848, 0.9866, 0.1584, -0.02181, 0.975, -0.2211, -0.0645, 0.9728, -0.2227, 0.08198, 0.9378, -0.3372, -0.02107, 0.9741, -0.225, -0.04798, 0.9776, 0.2048, -0.04798, 0.9776, 0.2048, -0.03414, 0.9718, 0.2333, 0.009757, 0.9615, 0.2747, -0.02067, 0.9852, 0.1703, 0.03869, 0.9851, 0.1676, 0.07408, 0.9834, 0.1657, -0.04708, 0.987, -0.1535, -0.05503, 0.9866, -0.1537, -0.09065, 0.9838, -0.1545, -0.09065, 0.9838, -0.1545, 0.05243, 0.9597, 0.276, 0.04676, 0.9574, 0.2851, -0.04175, 0.9568, 0.2878, -0.01681, 0.9572, 0.289, 0.07141, 0.955, -0.288, 0.05996, 0.9678, -0.2444, -0.02545, 0.9781, -0.2065, -0.02193, 0.9805, 0.1953, -0.01407, 0.9836, 0.1798, 0.02182, 0.9969, 0.07619, 0.05353, 0.9818, 0.1822, 0.03048, 0.9861, -0.1632, 0.02995, 0.9791, -0.2009, 0.02996, 0.977, -0.2113, -0.02497, 0.995, -0.09629, 0.01351, 0.9967, -0.08027, 0.02827, 0.9719, 0.2337, 0.000425, 0.9882, -0.1535, 0.006268, 0.989, -0.1475, 0.01574, 0.9903, -0.1378, -0.03894, 0.9829, -0.1798, -0.01907, 0.9787, -0.2044, -0.01941, 0.9788, -0.204, -0.04077, 0.9659, 0.2558, -0.003876, 0.9623, 0.2719, -0.02866, 0.9764, 0.214, -0.03532, 0.9635, -0.2653, -0.08061, 0.9571, -0.2784, -0.1444, 0.9443, -0.2958, -0.04351, 0.9875, -0.1515, -0.07056, 0.9933, -0.09183, -0.1388, 0.982, 0.1283, 0.05112, 0.9969, 0.05981, 0.03686, 0.9968, 0.07065, 0.1404, 0.9885, 0.05591, 0.1404, 0.9885, 0.05591, -0.02345, 0.9748, -0.2219, -0.02017, 0.9776, -0.2096, -0.01815, 0.9896, -0.1425, 0.03278, 0.9879, -0.1516, 0.03799, 0.9664, 0.2543, 0.06169, 0.9701, 0.2347, 0.03848, 0.9866, 0.1584, 0.07129, 0.9684, 0.2391, 0.06114, 0.9669, 0.2477, 0.01792, 0.9792, 0.2023, 0.06948, 0.9748, 0.2119, 0.1209, 0.9801, -0.1575, 0.143, 0.9711, -0.1913, 0.05351, 0.9747, -0.2171, 0.006243, 0.9859, -0.1673, 0.1443, 0.9627, -0.229, 0.1443, 0.9627, -0.229, 0.05943, 0.9637, -0.2603, 0.1199, 0.9638, -0.2383, 0.1313, 0.9897, 0.05795, -0.0147, 0.9866, 0.1626, -0.03319, 0.9791, 0.2005, -0.03721, 0.9794, 0.1985, 0.006859, 0.9896, -0.1436, 0.003921, 0.9893, -0.1457, -0.05503, 0.9866, -0.1537, -0.04708, 0.987, -0.1535, 0.05243, 0.9597, 0.276, 0.009757, 0.9615, 0.2747, 0.04676, 0.9574, 0.2851, 0.03358, 0.9994, -0.008078, -0.02467, 0.9951, 0.09595, 0.02182, 0.9969, 0.07619, 0.05353, 0.9818, 0.1822, 0.02182, 0.9969, 0.07619, -0.02467, 0.9951, 0.09595, 0.02996, 0.977, -0.2113, 0.02995, 0.9791, -0.2009, 0.03478, 0.9517, -0.3052, 0.009757, 0.9615, 0.2747, -0.03414, 0.9718, 0.2333, 0.04676, 0.9574, 0.2851, 0.07303, 0.9792, -0.1895, 0.04675, 0.9789, -0.1988, 0.03356, 0.9785, -0.2034, 0.05996, 0.9678, -0.2444, 0.07141, 0.955, -0.288, 0.1401, 0.939, -0.3141, -0.06786, 0.9828, 0.172, 0.03869, 0.9851, 0.1676, -0.02067, 0.9852, 0.1703, 0.04064, 0.9597, -0.2781, 0.03666, 0.9579, -0.2847, 0.03563, 0.9751, -0.219, 0.008716, 0.9766, -0.2148, -0.003301, 0.999, -0.04416, -0.003301, 0.999, -0.04416, -0.003301, 0.999, -0.04416, -0.01524, 0.9523, 0.3046, -0.01681, 0.9572, 0.289, -0.04077, 0.9659, 0.2558, -0.03578, 0.9695, 0.2425, -0.01681, 0.9572, 0.289, -0.04175, 0.9568, 0.2878, -0.04077, 0.9659, 0.2558, 0.03478, 0.9517, -0.3052, -0.008435, 0.9803, -0.1972, 0.02996, 0.977, -0.2113, -0.007715, 0.9762, 0.2169, -0.01068, 0.9756, 0.2192, 0.02171, 0.9808, 0.1939, 0.01351, 0.9967, -0.08027, 0.006277, 0.9826, -0.1858, 0.01069, 0.9768, -0.214, -0.0337, 0.9974, 0.06306, -0.03201, 0.9963, 0.07924, 0.03686, 0.9968, 0.07065, 0.05112, 0.9969, 0.05981, -0.04066, 0.9667, 0.2527, -0.04066, 0.9667, 0.2527, 0.01792, 0.9792, 0.2023, 0.06114, 0.9669, 0.2477, -0.03439, 0.9861, 0.1625, -0.02866, 0.9764, 0.214, 0.03799, 0.9664, 0.2543, -0.01941, 0.9788, -0.204, -0.01907, 0.9787, -0.2044, -0.02017, 0.9776, -0.2096, -0.02345, 0.9748, -0.2219, -0.03798, 0.9737, 0.2247, -0.02448, 0.9767, 0.2132, -0.05039, 0.9706, 0.2353, -0.02866, 0.9764, 0.214, 0.06169, 0.9701, 0.2347, 0.03799, 0.9664, 0.2543, -0.03201, 0.9963, 0.07924, -0.02574, 0.99, 0.1385, 0.03686, 0.9968, 0.07065, -0.1444, 0.9443, -0.2958, -0.08061, 0.9571, -0.2784, -0.1724, 0.9372, -0.3031, -0.1724, 0.9372, -0.3031, -0.005897, 0.98, 0.199, 0.06948, 0.9748, 0.2119, -0.0209, 0.9879, 0.1538, -0.04014, 0.985, 0.1678, -0.06108, 0.9512, 0.3024, -0.05542, 0.9774, 0.2038, -0.02114, 0.9937, 0.1097, -0.08437, 0.9664, 0.2427, 0.06948, 0.9748, 0.2119, 0.01792, 0.9792, 0.2023, -0.0209, 0.9879, 0.1538, -0.05542, 0.9774, 0.2038, 0.03696, 0.9992, -0.0138, -0.02114, 0.9937, 0.1097, 0.006243, 0.9859, -0.1673, 0.05351, 0.9747, -0.2171, -0.07783, 0.9778, -0.1947, -0.07297, 0.988, -0.1364, 0.006243, 0.9859, -0.1673, -0.07783, 0.9778, -0.1947, -0.07297, 0.988, -0.1364, 0.1199, 0.9638, -0.2383, 0.05943, 0.9637, -0.2603, 0.005523, 0.9603, -0.279, 0.07129, 0.9684, 0.2391, 0.03848, 0.9866, 0.1584, -0.02323, 0.9842, 0.1755, -0.07348, 0.982, -0.1741, -0.07348, 0.982, -0.1741, -0.07348, 0.982, -0.1741, -0.07348, 0.982, -0.1741, 0.01531, 0.9717, -0.2356, 0.03278, 0.9879, -0.1516, 0.1027, 0.9886, -0.1101, 0.03278, 0.9879, -0.1516, -0.01815, 0.9896, -0.1425, 0.1027, 0.9886, -0.1101, 0.006394, 0.966, 0.2584, 0.07129, 0.9684, 0.2391, -0.02323, 0.9842, 0.1755, -0.03065, 0.9764, 0.2139, 0.0294, 0.9921, 0.1221, 0.007173, 0.9876, 0.1569, -0.01163, 0.9867, 0.1619, 0.08572, 0.9376, -0.337, 0.1401, 0.939, -0.3141, 0.07141, 0.955, -0.288, 0.007173, 0.9876, 0.1569, -0.007419, 0.9805, 0.1962, -0.01163, 0.9867, 0.1619, -0.03147, 0.9828, -0.1822, -0.09062, 0.9834, -0.1572, -0.1336, 0.9813, -0.1386, -0.07681, 0.976, 0.2038, -0.05669, 0.9771, 0.2051, -0.01407, 0.9836, 0.1798, -0.02193, 0.9805, 0.1953, -0.05669, 0.9771, 0.2051, -0.135, 0.9673, 0.2146, -0.01407, 0.9836, 0.1798, -0.01775, 0.9818, -0.1893, -0.02107, 0.9741, -0.225, 0.02995, 0.9791, -0.2009, 0.03048, 0.9861, -0.1632, -0.05011, 0.9688, 0.2428, -0.03062, 0.97, 0.241, 0.03334, 0.9715, 0.2346, -0.02107, 0.9741, -0.225, 0.08198, 0.9378, -0.3372, 0.1602, 0.9049, -0.3943, 0.01574, 0.9903, -0.1378, 0.006268, 0.989, -0.1475, 0.01843, 0.9907, -0.1351, 0.01843, 0.9907, -0.1351, -0.02866, 0.9764, 0.214, -0.003876, 0.9623, 0.2719, 0.06169, 0.9701, 0.2347, -0.03367, 0.9776, -0.2077, -0.03367, 0.9776, -0.2077, -0.03367, 0.9776, -0.2077, 0.02996, 0.977, -0.2113, -0.008435, 0.9803, -0.1972, -0.02497, 0.995, -0.09629, -1.0, -6.543e-06, 6.921e-07, -1.0, -6.152e-06, 4.516e-07, -1.0, -3.975e-06, -4.568e-07, -1.0, -3.975e-06, -4.568e-07, -1.0, -6.152e-06, 4.516e-07, -1.0, -6.715e-06, -2.793e-07, -1.0, 0.0, 0.0, -1.0, -6.715e-06, -2.793e-07, -1.0, -6.289e-06, -2.68e-07, -1.0, 2.712e-06, -3.674e-07, -1.0, -6.289e-06, -2.68e-07, -1.0, 2.836e-07, -3.674e-07, -1.0, 2.836e-07, -3.674e-07, -1.0, -6.289e-06, -2.68e-07, -1.0, -3.597e-07, -3.629e-07, -1.0, -6.715e-06, -2.793e-07, -1.0, -6.152e-06, 4.516e-07, -1.0, -3.597e-07, -3.629e-07, -1.0, -6.289e-06, -2.68e-07, 0.0, 0.0, -1.0, 0.0, 0.0, -1.0, 1.39e-08, 0.0, -1.0, 0.0, 0.0, -1.0, -3.009e-08, 0.0, -1.0, -3.374e-07, 0.0, -1.0, -3.374e-07, 0.0, -1.0, -3.009e-08, 0.0, -1.0, -3.877e-07, 0.0, -1.0, 0.0, 0.0, -1.0, 2.214e-07, 0.0, -1.0, 1.39e-08, 0.0, -1.0, 5.585e-09, 0.0, -1.0, 1.39e-08, 0.0, -1.0, 2.214e-07, 0.0, -1.0, -3.877e-07, 0.0, -1.0, -3.009e-08, 0.0, -1.0, -6.535e-09, 0.0, -1.0, -6.535e-09, 0.0, -1.0, -3.009e-08, 0.0, -1.0, 1.39e-08, 0.0, -1.0, 5.585e-09, 0.0, -1.0, 1.0, -2.712e-06, 0.0, 1.0, -6.072e-06, -1.872e-07, 1.0, -9.072e-06, 0.0, 1.0, 0.0, 0.0, 1.0, -5.716e-06, -1.872e-07, 1.0, -6.072e-06, -1.872e-07, 1.0, 0.0, 0.0, 1.0, 0.0, 0.0, 1.0, -5.716e-06, -1.872e-07, 1.0, 0.0, 0.0, 1.0, -3.197e-07, -1.047e-08, 1.0, -5.716e-06, -1.872e-07, 1.0, -9.655e-06, -1.047e-08, 1.0, -9.072e-06, 0.0, 1.0, -6.072e-06, -1.872e-07, 1.0, -6.072e-06, -1.872e-07, 1.0, -5.716e-06, -1.872e-07, 1.0, -3.197e-07, -1.047e-08, 1.0, -9.655e-06, -1.047e-08, 0.0, 0.0, 1.0, -3.374e-07, 0.0, 1.0, -2.549e-08, -2.337e-07, 1.0, 0.0, -1.433e-05, 1.0, -3.332e-08, -1.414e-05, 1.0, 0.0, -1.887e-05, 1.0, 0.0, -1.887e-05, 1.0, -3.332e-08, -1.414e-05, 1.0, -4.427e-07, -1.153e-05, 1.0, -3.374e-07, 0.0, 1.0, 3.542e-07, 0.0, 1.0, -2.549e-08, -2.337e-07, 1.0, -3.489e-07, -7.408e-06, 1.0, -2.549e-08, -2.337e-07, 1.0, 3.542e-07, 0.0, 1.0, -4.427e-07, -1.153e-05, 1.0, -3.332e-08, -1.414e-05, 1.0, 6.517e-07, -1.557e-05, 1.0, 6.517e-07, -1.557e-05, 1.0, -3.332e-08, -1.414e-05, 1.0, -3.489e-07, -7.408e-06, 1.0, -2.549e-08, -2.337e-07, 1.0, -3.489e-07, -7.408e-06, 1.0, -3.332e-08, -1.414e-05, 1.0])] * 3)])

# ---- objects
ob_mud_patch_h = bpy.data.objects.new('Mud_Patch_H', me_mud_patch_h)

# ---- transforms, parenting, visibility, modifiers, constraints
ob_mud_patch_h.location = (0.0, 0.0, 0.0)
ob_mud_patch_h.rotation_euler = (1.571, -0.0, 0.0)
ob_mud_patch_h.color = (0.8, 0.8, 0.8, 1.0)
ob_mud_patch_h.lineart.crease_threshold = 0.0

# ---- collection membership
col_collection_1.objects.link(ob_mud_patch_h)

# ---- scene / render settings (as saved in the file)
scene.frame_start = 1; scene.frame_end = 250; scene.frame_set(1)
scene.render.engine = 'BLENDER_EEVEE_NEXT'
scene.render.resolution_percentage = 50
scene.render.dither_intensity = 0.0
scene.cycles.use_denoising = False
scene.cycles.samples = 128
scene.cycles.sampling_pattern = 'TABULATED_SOBOL'
scene.cycles.use_adaptive_sampling = False
scene.cycles.use_light_tree = False
scene.cycles.blur_glossy = 0.0
scene.cycles.sample_clamp_indirect = 0.0
scene.view_settings.view_transform = 'Standard'
bpy.context.view_layer.update()

# ---- added for rendering (the .blend has no active camera and no usable light): camera, sun
cam_auto = bpy.data.cameras.new('AutoCamera')
cam_auto.lens = 50.0
cam_auto.sensor_width = 36.0
cam_auto.clip_end = 1000.0
ob_auto_camera = bpy.data.objects.new('AutoCamera', cam_auto)
scene.collection.objects.link(ob_auto_camera)
ob_auto_camera.location = (1.9153, -2.2985, 1.58008)
ob_auto_camera.rotation_euler = (1.09748, -7.21219e-08, 0.694738)
scene.camera = ob_auto_camera
light_auto_sun = bpy.data.lights.new('AutoSun', 'SUN')
light_auto_sun.energy = 3.0
light_auto_sun.angle = 0.0523599
ob_auto_sun = bpy.data.objects.new('AutoSun', light_auto_sun)
scene.collection.objects.link(ob_auto_sun)
ob_auto_sun.rotation_euler = (0.872665, 0.174533, 0.523599)
bpy.context.view_layer.update()
